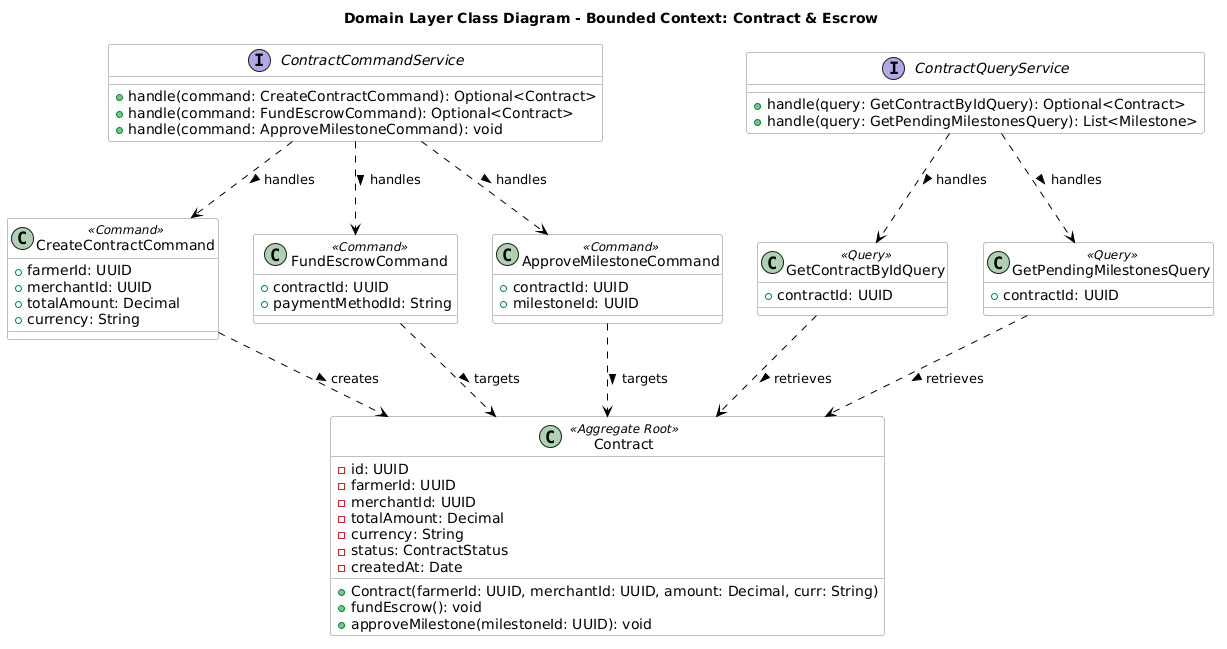

The diagram above was rendered by PlantUML. Its source (embedded in the PNG):
@startuml
skinparam class {
    BackgroundColor White
    ArrowColor Black
    BorderColor Gray
}

title Domain Layer Class Diagram - Bounded Context: Contract & Escrow

interface "ContractCommandService" as CommandService << (I, #B4A7E5) >> {
  + handle(command: CreateContractCommand): Optional<Contract>
  + handle(command: FundEscrowCommand): Optional<Contract>
  + handle(command: ApproveMilestoneCommand): void
}

interface "ContractQueryService" as QueryService << (I, #B4A7E5) >> {
  + handle(query: GetContractByIdQuery): Optional<Contract>
  + handle(query: GetPendingMilestonesQuery): List<Milestone>
}

class CreateContractCommand <<Command>> {
  + farmerId: UUID
  + merchantId: UUID
  + totalAmount: Decimal
  + currency: String
}

class FundEscrowCommand <<Command>> {
  + contractId: UUID
  + paymentMethodId: String
}

class ApproveMilestoneCommand <<Command>> {
  + contractId: UUID
  + milestoneId: UUID
}

class GetContractByIdQuery <<Query>> {
  + contractId: UUID
}

class GetPendingMilestonesQuery <<Query>> {
  + contractId: UUID
}

class Contract <<Aggregate Root>> {
  - id: UUID
  - farmerId: UUID
  - merchantId: UUID
  - totalAmount: Decimal
  - currency: String
  - status: ContractStatus
  - createdAt: Date
  + Contract(farmerId: UUID, merchantId: UUID, amount: Decimal, curr: String)
  + fundEscrow(): void
  + approveMilestone(milestoneId: UUID): void
}

CommandService ..> CreateContractCommand : handles >
CommandService ..> FundEscrowCommand : handles >
CommandService ..> ApproveMilestoneCommand : handles >

QueryService ..> GetContractByIdQuery : handles >
QueryService ..> GetPendingMilestonesQuery : handles >

CreateContractCommand ..> Contract : creates >
FundEscrowCommand ..> Contract : targets >
ApproveMilestoneCommand ..> Contract : targets >

GetContractByIdQuery ..> Contract : retrieves >
GetPendingMilestonesQuery ..> Contract : retrieves >
@enduml